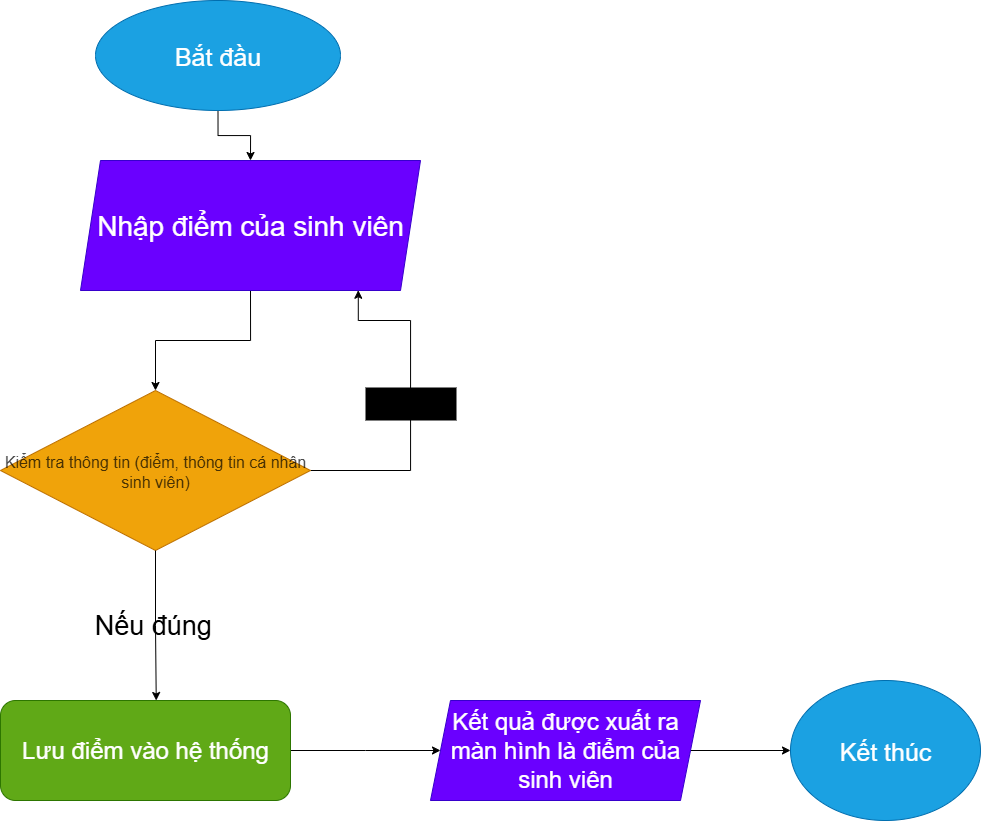

The diagram above was exported from draw.io. Its source (the exported page's mxGraphModel, read from the mxfile embedded in the PNG):
<mxGraphModel dx="1333" dy="796" grid="1" gridSize="10" guides="1" tooltips="1" connect="1" arrows="1" fold="1" page="1" pageScale="1" pageWidth="850" pageHeight="1100" math="0" shadow="0">
  <root>
    <mxCell id="0" />
    <mxCell id="1" parent="0" />
    <mxCell id="tVJkmi6s8lZ4M9H046gl-2" value="Kết thúc" style="ellipse;whiteSpace=wrap;html=1;fontSize=25;fillColor=#1ba1e2;fontColor=#ffffff;strokeColor=#006EAF;" parent="1" vertex="1">
      <mxGeometry x="860" y="720" width="190" height="140" as="geometry" />
    </mxCell>
    <mxCell id="tVJkmi6s8lZ4M9H046gl-9" style="edgeStyle=orthogonalEdgeStyle;rounded=0;orthogonalLoop=1;jettySize=auto;html=1;exitX=0.5;exitY=1;exitDx=0;exitDy=0;entryX=0.5;entryY=0;entryDx=0;entryDy=0;" parent="1" source="tVJkmi6s8lZ4M9H046gl-3" target="tVJkmi6s8lZ4M9H046gl-4" edge="1">
      <mxGeometry relative="1" as="geometry" />
    </mxCell>
    <mxCell id="tVJkmi6s8lZ4M9H046gl-3" value="Nhập điểm của sinh viên" style="shape=parallelogram;perimeter=parallelogramPerimeter;whiteSpace=wrap;html=1;fixedSize=1;fontSize=28;fillColor=#6a00ff;fontColor=#ffffff;strokeColor=#3700CC;" parent="1" vertex="1">
      <mxGeometry x="150" y="200" width="340" height="130" as="geometry" />
    </mxCell>
    <mxCell id="tVJkmi6s8lZ4M9H046gl-17" value="&lt;font style=&quot;font-size: 27px;&quot;&gt;Nếu sai&lt;/font&gt;" style="edgeStyle=orthogonalEdgeStyle;rounded=0;orthogonalLoop=1;jettySize=auto;html=1;exitX=1;exitY=0.5;exitDx=0;exitDy=0;entryX=0.817;entryY=0.998;entryDx=0;entryDy=0;entryPerimeter=0;labelBackgroundColor=light-dark(#000000,#000000);fontColor=light-dark(#000000,#FF0000);" parent="1" source="tVJkmi6s8lZ4M9H046gl-4" target="tVJkmi6s8lZ4M9H046gl-3" edge="1">
      <mxGeometry x="0.0022" relative="1" as="geometry">
        <mxPoint x="550" y="320" as="targetPoint" />
        <Array as="points">
          <mxPoint x="480" y="510" />
          <mxPoint x="480" y="360" />
          <mxPoint x="428" y="360" />
        </Array>
        <mxPoint as="offset" />
      </mxGeometry>
    </mxCell>
    <mxCell id="tVJkmi6s8lZ4M9H046gl-4" value="Kiểm tra thông tin (điểm, thông tin cá nhân sinh viên)" style="rhombus;html=1;align=center;labelPosition=center;verticalLabelPosition=middle;verticalAlign=middle;convertToSvg=0;whiteSpace=wrap;labelBackgroundColor=none;spacingTop=1;spacing=3;textOpacity=70;fontSize=16;fillColor=#f0a30a;fontColor=#000000;strokeColor=#BD7000;" parent="1" vertex="1">
      <mxGeometry x="70" y="430" width="310" height="160" as="geometry" />
    </mxCell>
    <mxCell id="tVJkmi6s8lZ4M9H046gl-8" style="edgeStyle=orthogonalEdgeStyle;rounded=0;orthogonalLoop=1;jettySize=auto;html=1;exitX=0.5;exitY=1;exitDx=0;exitDy=0;entryX=0.5;entryY=0;entryDx=0;entryDy=0;" parent="1" source="tVJkmi6s8lZ4M9H046gl-5" target="tVJkmi6s8lZ4M9H046gl-3" edge="1">
      <mxGeometry relative="1" as="geometry" />
    </mxCell>
    <mxCell id="tVJkmi6s8lZ4M9H046gl-5" value="&lt;font style=&quot;font-size: 25px;&quot;&gt;Bắt đầu&lt;/font&gt;" style="ellipse;whiteSpace=wrap;html=1;fontSize=18;fillColor=#1ba1e2;fontColor=#ffffff;strokeColor=#006EAF;" parent="1" vertex="1">
      <mxGeometry x="165" y="40" width="245" height="110" as="geometry" />
    </mxCell>
    <mxCell id="tVJkmi6s8lZ4M9H046gl-14" style="edgeStyle=orthogonalEdgeStyle;rounded=0;orthogonalLoop=1;jettySize=auto;html=1;exitX=1;exitY=0.5;exitDx=0;exitDy=0;" parent="1" source="tVJkmi6s8lZ4M9H046gl-6" edge="1">
      <mxGeometry relative="1" as="geometry">
        <mxPoint x="510" y="790" as="targetPoint" />
      </mxGeometry>
    </mxCell>
    <mxCell id="tVJkmi6s8lZ4M9H046gl-6" value="Lưu điểm vào hệ thống" style="rounded=1;whiteSpace=wrap;html=1;fontSize=24;fillColor=#60a917;fontColor=#ffffff;strokeColor=#2D7600;" parent="1" vertex="1">
      <mxGeometry x="70" y="740" width="290" height="100" as="geometry" />
    </mxCell>
    <mxCell id="tVJkmi6s8lZ4M9H046gl-10" value="&lt;font style=&quot;font-size: 27px;&quot;&gt;Nếu đúng&amp;nbsp;&lt;/font&gt;" style="edgeStyle=orthogonalEdgeStyle;rounded=0;orthogonalLoop=1;jettySize=auto;html=1;exitX=0.5;exitY=1;exitDx=0;exitDy=0;entryX=0.537;entryY=0;entryDx=0;entryDy=0;entryPerimeter=0;fontColor=light-dark(#000000,#66FF66);labelBackgroundColor=light-dark(default, #0edd9f);" parent="1" source="tVJkmi6s8lZ4M9H046gl-4" target="tVJkmi6s8lZ4M9H046gl-6" edge="1">
      <mxGeometry relative="1" as="geometry" />
    </mxCell>
    <mxCell id="tVJkmi6s8lZ4M9H046gl-11" style="edgeStyle=orthogonalEdgeStyle;rounded=0;orthogonalLoop=1;jettySize=auto;html=1;exitX=0.5;exitY=1;exitDx=0;exitDy=0;" parent="1" source="tVJkmi6s8lZ4M9H046gl-5" target="tVJkmi6s8lZ4M9H046gl-5" edge="1">
      <mxGeometry relative="1" as="geometry" />
    </mxCell>
    <mxCell id="tVJkmi6s8lZ4M9H046gl-16" style="edgeStyle=orthogonalEdgeStyle;rounded=0;orthogonalLoop=1;jettySize=auto;html=1;exitX=1;exitY=0.5;exitDx=0;exitDy=0;" parent="1" source="tVJkmi6s8lZ4M9H046gl-15" target="tVJkmi6s8lZ4M9H046gl-2" edge="1">
      <mxGeometry relative="1" as="geometry" />
    </mxCell>
    <mxCell id="tVJkmi6s8lZ4M9H046gl-15" value="&lt;font style=&quot;font-size: 24px;&quot;&gt;Kết quả được xuất ra màn hình là điểm của sinh viên&lt;/font&gt;" style="shape=parallelogram;perimeter=parallelogramPerimeter;whiteSpace=wrap;html=1;fixedSize=1;fillColor=#6a00ff;fontColor=#ffffff;strokeColor=#3700CC;" parent="1" vertex="1">
      <mxGeometry x="500" y="740" width="270" height="100" as="geometry" />
    </mxCell>
  </root>
</mxGraphModel>